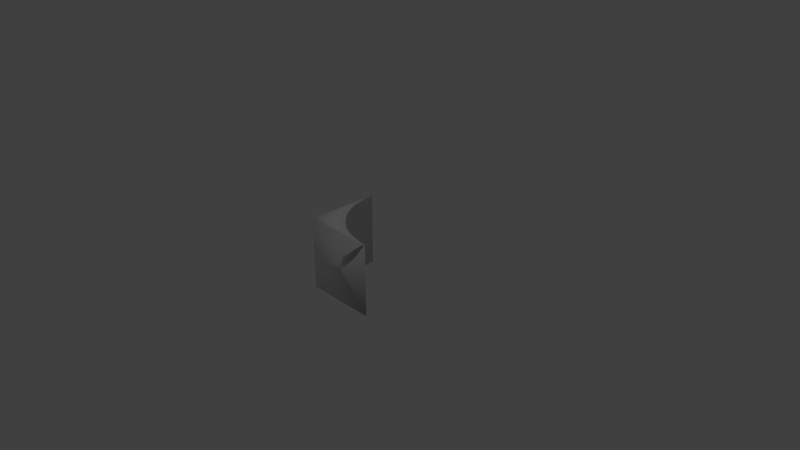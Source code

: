 # Source: semicircle5.blend  (saved by Blender 2.79.0; exported with 4.5.12 LTS)
import bpy
from mathutils import Matrix  # noqa: F401  (used for matrix-valued properties, if any)

bpy.ops.wm.read_factory_settings(use_empty=True)
scene = bpy.context.scene
scene.name = 'Scene'

# ---- collections
col_collection_1 = bpy.data.collections.new('Collection 1'); scene.collection.children.link(col_collection_1)

# ---- materials (node trees are filled in below, after node groups)
mat_material = bpy.data.materials.new('Material')
mat_material.alpha_threshold = 0.0
mat_material.use_transparent_shadow = False
mat_material.roughness = 0.5
mat_material.line_color = (0.0, 0.0, 0.0, 1.0)

# ---- material node trees

# ---- world
world_world = bpy.data.worlds.new('World'); scene.world = world_world
world_world.color = (0.05088, 0.05088, 0.05088)
world_world.use_sun_shadow = False
world_world.sun_shadow_jitter_overblur = 0.0
world_world.cycles.sampling_method = 'MANUAL'

# ---- cameras
cam_camera = bpy.data.cameras.new('Camera')
cam_camera.clip_end = 100.0
cam_camera.lens = 35.0
cam_camera.sensor_width = 32.0
cam_camera.sensor_height = 18.0
cam_camera.ortho_scale = 7.314
cam_camera.dof.focus_distance = 0.0
cam_camera.dof.aperture_fstop = 128.0

# ---- lights
light_lamp = bpy.data.lights.new('Lamp', 'POINT')
light_lamp.transmission_factor = 0.0
light_lamp.cutoff_distance = 30.0
light_lamp.energy = 100.0
light_lamp.shadow_buffer_clip_start = 1.001
light_lamp.shadow_soft_size = 0.1
light_lamp.shadow_maximum_resolution = 0.006
light_lamp.use_absolute_resolution = True

# ---- meshes
me_cube = bpy.data.meshes.new('Cube')
me_cube.from_pydata([(-0.2071, -0.2008, -0.5), (0.5, -0.5, -0.5), (-0.5, -0.5, -0.5), (-0.5, 0.5, -0.5), (-0.2071, -0.2008, 0.5), (0.5, -0.5, 0.5), (-0.5, -0.5, 0.5), (-0.5, 0.5, 0.5), (-0.1138, -0.2811, -0.5), (0.007411, -0.364, -0.5), (0.1041, -0.4118, -0.5), (0.2347, -0.4595, -0.5), (0.3821, -0.4861, -0.5), (-0.5, -0.5, -0.5), (-0.1138, -0.2811, 0.5), (0.007411, -0.364, 0.5), (0.1041, -0.4118, 0.5), (0.2347, -0.4595, 0.5), (0.3821, -0.4861, 0.5), (-0.5, -0.45, 0.5), (-0.5, -0.45, 0.5), (-0.5, -0.45, 0.5), (-0.5, -0.5, 0.5), (-0.3071, -0.08398, -0.5), (-0.3806, 0.03282, -0.5), (-0.433, 0.1496, -0.5), (-0.4677, 0.2664, -0.5), (-0.4882, 0.3832, -0.5), (-0.5, -0.5, -0.5), (-0.3071, -0.08398, 0.5), (-0.3806, 0.03282, 0.5), (-0.433, 0.1496, 0.5), (-0.4677, 0.2664, 0.5), (-0.4882, 0.3832, 0.5), (-0.5, -0.5, 0.5), (-0.3333, -0.5, 0.5), (-0.1824, -0.3121, 0.5), (-0.2463, -0.407, 0.5), (-0.1617, -0.3927, 0.5), (-0.07716, -0.3784, 0.5), (-0.2986, -0.4373, 0.5), (-0.198, -0.4309, 0.5), (-0.2551, -0.4532, 0.5), (0.1122, -0.4579, 0.5), (-0.206, -0.462, 0.5), (-0.2071, -0.2008, -0.5), (0.5, -0.5, -0.5), (-0.5, 0.5, -0.5), (-0.2071, -0.2008, 0.5), (0.5, -0.5, 0.5), (-0.5, 0.5, 0.5), (-0.1138, -0.2811, -0.5), (0.007411, -0.364, -0.5), (0.1041, -0.4118, -0.5), (0.2347, -0.4595, -0.5), (0.3821, -0.4861, -0.5), (-0.1138, -0.2811, 0.5), (0.007411, -0.364, 0.5), (0.1041, -0.4118, 0.5), (0.2347, -0.4595, 0.5), (0.3821, -0.4861, 0.5), (-0.3071, -0.08398, -0.5), (-0.3806, 0.03282, -0.5), (-0.433, 0.1496, -0.5), (-0.4677, 0.2664, -0.5), (-0.4882, 0.3832, -0.5), (-0.3071, -0.08398, 0.5), (-0.3806, 0.03282, 0.5), (-0.433, 0.1496, 0.5), (-0.4677, 0.2664, 0.5), (-0.4882, 0.3832, 0.5)], [(2, 6), (35, 6), (19, 20), (20, 21)], [(12, 18, 5, 1), (13, 22, 7, 3), (33, 27, 3, 7), (0, 4, 14, 8), (8, 14, 15, 9), (9, 15, 16, 10), (10, 16, 17, 11), (11, 17, 18, 12), (5, 18, 17, 16, 15, 14, 4, 29, 30, 31, 32, 33, 7, 22, 34), (4, 0, 23, 29), (29, 23, 24, 30), (30, 24, 25, 31), (31, 25, 26, 32), (32, 26, 27, 33), (1, 5, 34, 28), (1, 28, 13, 3, 27, 26, 25, 24, 23, 0, 8, 9, 10, 11, 12), (55, 60, 49, 46), (70, 65, 47, 50), (45, 48, 56, 51), (51, 56, 57, 52), (52, 57, 58, 53), (53, 58, 59, 54), (54, 59, 60, 55), (48, 45, 61, 66), (66, 61, 62, 67), (67, 62, 63, 68), (68, 63, 64, 69), (69, 64, 65, 70)])
me_cube.polygons.foreach_set('use_smooth', [True] * 28)
me_cube.materials.append(mat_material)
me_cube.use_remesh_preserve_volume = False
me_cube.use_remesh_preserve_attributes = False
me_cube.use_mirror_vertex_groups = False
me_cube.update()

# ---- objects
ob_cube = bpy.data.objects.new('Cube', me_cube)
ob_lamp = bpy.data.objects.new('Lamp', light_lamp)
ob_camera = bpy.data.objects.new('Camera', cam_camera)

# ---- transforms, parenting, visibility, modifiers, constraints
ob_cube.location = (0.0, 0.0, 0.0)
ob_cube.lock_rotations_4d = False
ob_cube.empty_display_type = 'ARROWS'
ob_cube.lineart.crease_threshold = 0.0
ob_lamp.location = (4.076, 1.005, 5.904)
ob_lamp.rotation_euler = (0.6503, 0.05522, 1.866)
ob_lamp.lock_rotations_4d = False
ob_lamp.empty_display_type = 'ARROWS'
ob_lamp.color = (0.0, 0.0, 0.0, 0.0)
ob_lamp.lineart.crease_threshold = 0.0
ob_camera.location = (7.481, -6.508, 5.344)
ob_camera.rotation_euler = (1.109, 0.0, 0.8149)
ob_camera.lock_rotations_4d = False
ob_camera.empty_display_type = 'ARROWS'
ob_camera.color = (0.0, 0.0, 0.0, 0.0)
ob_camera.display_type = 'WIRE'
ob_camera.lineart.crease_threshold = 0.0

# ---- collection membership
col_collection_1.objects.link(ob_cube)
col_collection_1.objects.link(ob_lamp)
col_collection_1.objects.link(ob_camera)

# ---- scene / render settings (as saved in the file)
scene.camera = ob_camera
scene.frame_start = 1; scene.frame_end = 250; scene.frame_set(1)
scene.render.engine = 'BLENDER_EEVEE_NEXT'
scene.render.resolution_percentage = 50
scene.render.dither_intensity = 0.0
scene.cycles.use_denoising = False
scene.cycles.samples = 128
scene.cycles.sampling_pattern = 'TABULATED_SOBOL'
scene.cycles.use_adaptive_sampling = False
scene.cycles.use_light_tree = False
scene.cycles.blur_glossy = 0.0
scene.cycles.sample_clamp_indirect = 0.0
scene.view_settings.view_transform = 'Standard'
bpy.context.view_layer.update()
